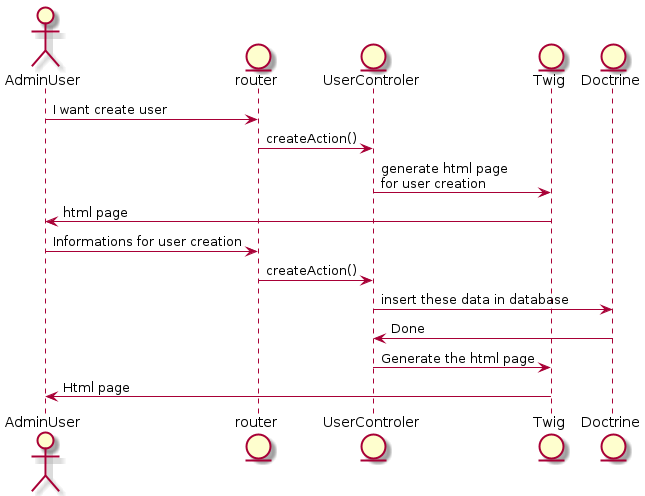

The diagram above was rendered by PlantUML. Its source (embedded in the PNG):
@startuml
    actor AdminUser
    entity router
    entity UserControler
    entity Twig
    entity Doctrine

    AdminUser -> router : I want create user
    router -> UserControler : createAction()
    UserControler -> Twig : generate html page \nfor user creation
    Twig -> AdminUser : html page
    AdminUser -> router : Informations for user creation
    router -> UserControler : createAction()
    UserControler -> Doctrine : insert these data in database
    Doctrine -> UserControler : Done
    UserControler -> Twig : Generate the html page
    Twig -> AdminUser : Html page
@enduml